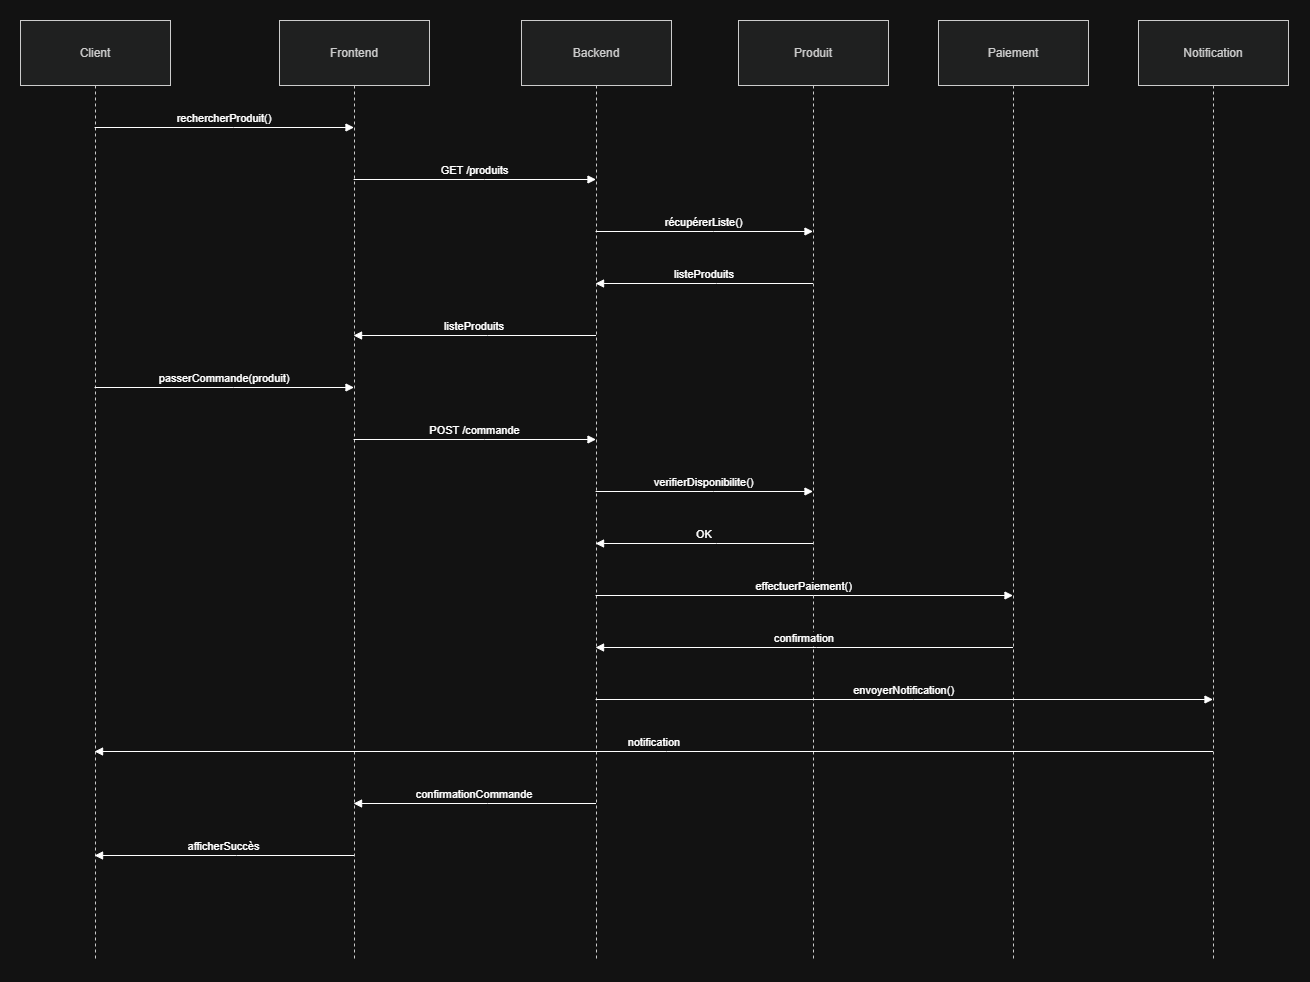

The diagram above was exported from draw.io. Its source (the exported page's mxGraphModel, read from the mxfile embedded in the PNG):
<mxGraphModel dx="1696" dy="919" grid="1" gridSize="10" guides="1" tooltips="1" connect="1" arrows="1" fold="1" page="1" pageScale="1" pageWidth="1169" pageHeight="827" math="0" shadow="0">
  <root>
    <mxCell id="0" />
    <mxCell id="1" parent="0" />
    <mxCell id="jekJbPUwAfD3bj0JQba6-1" parent="1" style="shape=umlLifeline;perimeter=lifelinePerimeter;whiteSpace=wrap;container=1;dropTarget=0;collapsible=0;recursiveResize=0;outlineConnect=0;portConstraint=eastwest;newEdgeStyle={&quot;edgeStyle&quot;:&quot;elbowEdgeStyle&quot;,&quot;elbow&quot;:&quot;vertical&quot;,&quot;curved&quot;:0,&quot;rounded&quot;:0};size=65;fillColor=light-dark(#eeeeee,#1f2020);strokeColor=light-dark(#999999,#cccccc);fontColor=light-dark(#333333,#cccccc);" value="Client" vertex="1">
      <mxGeometry height="940" width="150" x="20" y="20" as="geometry" />
    </mxCell>
    <mxCell id="jekJbPUwAfD3bj0JQba6-2" parent="1" style="shape=umlLifeline;perimeter=lifelinePerimeter;whiteSpace=wrap;container=1;dropTarget=0;collapsible=0;recursiveResize=0;outlineConnect=0;portConstraint=eastwest;newEdgeStyle={&quot;edgeStyle&quot;:&quot;elbowEdgeStyle&quot;,&quot;elbow&quot;:&quot;vertical&quot;,&quot;curved&quot;:0,&quot;rounded&quot;:0};size=65;fillColor=light-dark(#eeeeee,#1f2020);strokeColor=light-dark(#999999,#cccccc);fontColor=light-dark(#333333,#cccccc);" value="Frontend" vertex="1">
      <mxGeometry height="940" width="150" x="279" y="20" as="geometry" />
    </mxCell>
    <mxCell id="jekJbPUwAfD3bj0JQba6-3" parent="1" style="shape=umlLifeline;perimeter=lifelinePerimeter;whiteSpace=wrap;container=1;dropTarget=0;collapsible=0;recursiveResize=0;outlineConnect=0;portConstraint=eastwest;newEdgeStyle={&quot;edgeStyle&quot;:&quot;elbowEdgeStyle&quot;,&quot;elbow&quot;:&quot;vertical&quot;,&quot;curved&quot;:0,&quot;rounded&quot;:0};size=65;fillColor=light-dark(#eeeeee,#1f2020);strokeColor=light-dark(#999999,#cccccc);fontColor=light-dark(#333333,#cccccc);" value="Backend" vertex="1">
      <mxGeometry height="940" width="150" x="521" y="20" as="geometry" />
    </mxCell>
    <mxCell id="jekJbPUwAfD3bj0JQba6-4" parent="1" style="shape=umlLifeline;perimeter=lifelinePerimeter;whiteSpace=wrap;container=1;dropTarget=0;collapsible=0;recursiveResize=0;outlineConnect=0;portConstraint=eastwest;newEdgeStyle={&quot;edgeStyle&quot;:&quot;elbowEdgeStyle&quot;,&quot;elbow&quot;:&quot;vertical&quot;,&quot;curved&quot;:0,&quot;rounded&quot;:0};size=65;fillColor=light-dark(#eeeeee,#1f2020);strokeColor=light-dark(#999999,#cccccc);fontColor=light-dark(#333333,#cccccc);" value="Produit" vertex="1">
      <mxGeometry height="940" width="150" x="738" y="20" as="geometry" />
    </mxCell>
    <mxCell id="jekJbPUwAfD3bj0JQba6-5" parent="1" style="shape=umlLifeline;perimeter=lifelinePerimeter;whiteSpace=wrap;container=1;dropTarget=0;collapsible=0;recursiveResize=0;outlineConnect=0;portConstraint=eastwest;newEdgeStyle={&quot;edgeStyle&quot;:&quot;elbowEdgeStyle&quot;,&quot;elbow&quot;:&quot;vertical&quot;,&quot;curved&quot;:0,&quot;rounded&quot;:0};size=65;fillColor=light-dark(#eeeeee,#1f2020);strokeColor=light-dark(#999999,#cccccc);fontColor=light-dark(#333333,#cccccc);" value="Paiement" vertex="1">
      <mxGeometry height="940" width="150" x="938" y="20" as="geometry" />
    </mxCell>
    <mxCell id="jekJbPUwAfD3bj0JQba6-6" parent="1" style="shape=umlLifeline;perimeter=lifelinePerimeter;whiteSpace=wrap;container=1;dropTarget=0;collapsible=0;recursiveResize=0;outlineConnect=0;portConstraint=eastwest;newEdgeStyle={&quot;edgeStyle&quot;:&quot;elbowEdgeStyle&quot;,&quot;elbow&quot;:&quot;vertical&quot;,&quot;curved&quot;:0,&quot;rounded&quot;:0};size=65;fillColor=light-dark(#eeeeee,#1f2020);strokeColor=light-dark(#999999,#cccccc);fontColor=light-dark(#333333,#cccccc);" value="Notification" vertex="1">
      <mxGeometry height="940" width="150" x="1138" y="20" as="geometry" />
    </mxCell>
    <mxCell id="jekJbPUwAfD3bj0JQba6-7" edge="1" parent="1" source="jekJbPUwAfD3bj0JQba6-1" style="verticalAlign=bottom;edgeStyle=elbowEdgeStyle;elbow=vertical;curved=0;rounded=0;endArrow=block;" target="jekJbPUwAfD3bj0JQba6-2" value="rechercherProduit()">
      <mxGeometry relative="1" as="geometry">
        <Array as="points">
          <mxPoint x="233" y="127" />
        </Array>
      </mxGeometry>
    </mxCell>
    <mxCell id="jekJbPUwAfD3bj0JQba6-8" edge="1" parent="1" source="jekJbPUwAfD3bj0JQba6-2" style="verticalAlign=bottom;edgeStyle=elbowEdgeStyle;elbow=vertical;curved=0;rounded=0;endArrow=block;" target="jekJbPUwAfD3bj0JQba6-3" value="GET /produits">
      <mxGeometry relative="1" as="geometry">
        <Array as="points">
          <mxPoint x="484" y="179" />
        </Array>
      </mxGeometry>
    </mxCell>
    <mxCell id="jekJbPUwAfD3bj0JQba6-9" edge="1" parent="1" source="jekJbPUwAfD3bj0JQba6-3" style="verticalAlign=bottom;edgeStyle=elbowEdgeStyle;elbow=vertical;curved=0;rounded=0;endArrow=block;" target="jekJbPUwAfD3bj0JQba6-4" value="récupérerListe()">
      <mxGeometry relative="1" as="geometry">
        <Array as="points">
          <mxPoint x="713" y="231" />
        </Array>
      </mxGeometry>
    </mxCell>
    <mxCell id="jekJbPUwAfD3bj0JQba6-10" edge="1" parent="1" source="jekJbPUwAfD3bj0JQba6-4" style="verticalAlign=bottom;edgeStyle=elbowEdgeStyle;elbow=vertical;curved=0;rounded=0;endArrow=block;" target="jekJbPUwAfD3bj0JQba6-3" value="listeProduits">
      <mxGeometry relative="1" as="geometry">
        <Array as="points">
          <mxPoint x="716" y="283" />
        </Array>
      </mxGeometry>
    </mxCell>
    <mxCell id="jekJbPUwAfD3bj0JQba6-11" edge="1" parent="1" source="jekJbPUwAfD3bj0JQba6-3" style="verticalAlign=bottom;edgeStyle=elbowEdgeStyle;elbow=vertical;curved=0;rounded=0;endArrow=block;" target="jekJbPUwAfD3bj0JQba6-2" value="listeProduits">
      <mxGeometry relative="1" as="geometry">
        <Array as="points">
          <mxPoint x="487" y="335" />
        </Array>
      </mxGeometry>
    </mxCell>
    <mxCell id="jekJbPUwAfD3bj0JQba6-12" edge="1" parent="1" source="jekJbPUwAfD3bj0JQba6-1" style="verticalAlign=bottom;edgeStyle=elbowEdgeStyle;elbow=vertical;curved=0;rounded=0;endArrow=block;" target="jekJbPUwAfD3bj0JQba6-2" value="passerCommande(produit)">
      <mxGeometry relative="1" as="geometry">
        <Array as="points">
          <mxPoint x="233" y="387" />
        </Array>
      </mxGeometry>
    </mxCell>
    <mxCell id="jekJbPUwAfD3bj0JQba6-13" edge="1" parent="1" source="jekJbPUwAfD3bj0JQba6-2" style="verticalAlign=bottom;edgeStyle=elbowEdgeStyle;elbow=vertical;curved=0;rounded=0;endArrow=block;" target="jekJbPUwAfD3bj0JQba6-3" value="POST /commande">
      <mxGeometry relative="1" as="geometry">
        <Array as="points">
          <mxPoint x="484" y="439" />
        </Array>
      </mxGeometry>
    </mxCell>
    <mxCell id="jekJbPUwAfD3bj0JQba6-14" edge="1" parent="1" source="jekJbPUwAfD3bj0JQba6-3" style="verticalAlign=bottom;edgeStyle=elbowEdgeStyle;elbow=vertical;curved=0;rounded=0;endArrow=block;" target="jekJbPUwAfD3bj0JQba6-4" value="verifierDisponibilite()">
      <mxGeometry relative="1" as="geometry">
        <Array as="points">
          <mxPoint x="713" y="491" />
        </Array>
      </mxGeometry>
    </mxCell>
    <mxCell id="jekJbPUwAfD3bj0JQba6-15" edge="1" parent="1" source="jekJbPUwAfD3bj0JQba6-4" style="verticalAlign=bottom;edgeStyle=elbowEdgeStyle;elbow=vertical;curved=0;rounded=0;endArrow=block;" target="jekJbPUwAfD3bj0JQba6-3" value="OK">
      <mxGeometry relative="1" as="geometry">
        <Array as="points">
          <mxPoint x="716" y="543" />
        </Array>
      </mxGeometry>
    </mxCell>
    <mxCell id="jekJbPUwAfD3bj0JQba6-16" edge="1" parent="1" source="jekJbPUwAfD3bj0JQba6-3" style="verticalAlign=bottom;edgeStyle=elbowEdgeStyle;elbow=vertical;curved=0;rounded=0;endArrow=block;" target="jekJbPUwAfD3bj0JQba6-5" value="effectuerPaiement()">
      <mxGeometry relative="1" as="geometry">
        <Array as="points">
          <mxPoint x="813" y="595" />
        </Array>
      </mxGeometry>
    </mxCell>
    <mxCell id="jekJbPUwAfD3bj0JQba6-17" edge="1" parent="1" source="jekJbPUwAfD3bj0JQba6-5" style="verticalAlign=bottom;edgeStyle=elbowEdgeStyle;elbow=vertical;curved=0;rounded=0;endArrow=block;" target="jekJbPUwAfD3bj0JQba6-3" value="confirmation">
      <mxGeometry relative="1" as="geometry">
        <Array as="points">
          <mxPoint x="816" y="647" />
        </Array>
      </mxGeometry>
    </mxCell>
    <mxCell id="jekJbPUwAfD3bj0JQba6-18" edge="1" parent="1" source="jekJbPUwAfD3bj0JQba6-3" style="verticalAlign=bottom;edgeStyle=elbowEdgeStyle;elbow=vertical;curved=0;rounded=0;endArrow=block;" target="jekJbPUwAfD3bj0JQba6-6" value="envoyerNotification()">
      <mxGeometry relative="1" as="geometry">
        <Array as="points">
          <mxPoint x="913" y="699" />
        </Array>
      </mxGeometry>
    </mxCell>
    <mxCell id="jekJbPUwAfD3bj0JQba6-19" edge="1" parent="1" source="jekJbPUwAfD3bj0JQba6-6" style="verticalAlign=bottom;edgeStyle=elbowEdgeStyle;elbow=vertical;curved=0;rounded=0;endArrow=block;" target="jekJbPUwAfD3bj0JQba6-1" value="notification">
      <mxGeometry relative="1" as="geometry">
        <Array as="points">
          <mxPoint x="666" y="751" />
        </Array>
      </mxGeometry>
    </mxCell>
    <mxCell id="jekJbPUwAfD3bj0JQba6-20" edge="1" parent="1" source="jekJbPUwAfD3bj0JQba6-3" style="verticalAlign=bottom;edgeStyle=elbowEdgeStyle;elbow=vertical;curved=0;rounded=0;endArrow=block;" target="jekJbPUwAfD3bj0JQba6-2" value="confirmationCommande">
      <mxGeometry relative="1" as="geometry">
        <Array as="points">
          <mxPoint x="487" y="803" />
        </Array>
      </mxGeometry>
    </mxCell>
    <mxCell id="jekJbPUwAfD3bj0JQba6-21" edge="1" parent="1" source="jekJbPUwAfD3bj0JQba6-2" style="verticalAlign=bottom;edgeStyle=elbowEdgeStyle;elbow=vertical;curved=0;rounded=0;endArrow=block;" target="jekJbPUwAfD3bj0JQba6-1" value="afficherSuccès">
      <mxGeometry relative="1" as="geometry">
        <Array as="points">
          <mxPoint x="236" y="855" />
        </Array>
      </mxGeometry>
    </mxCell>
  </root>
</mxGraphModel>